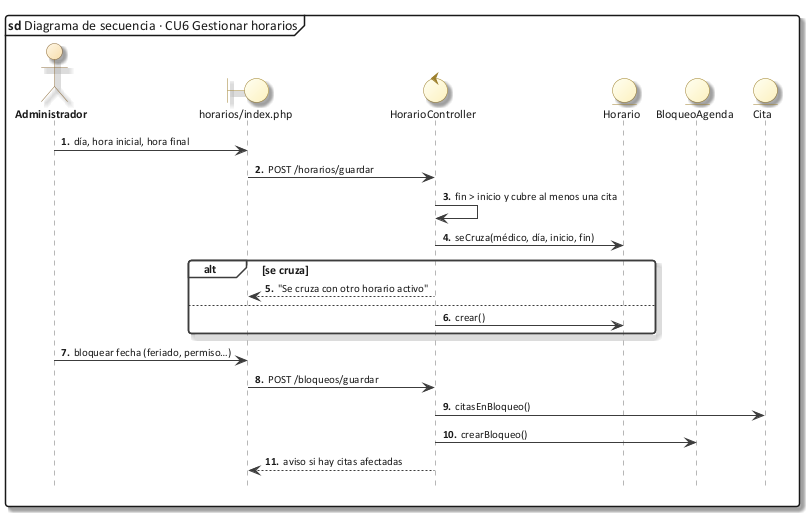

The diagram above was rendered by PlantUML. Its source (embedded in the PNG):
@startuml 50_sec_cu06
!include C:/Users/Sergio Estaca Paco/Desktop/HeadSalud/Docs/diagramas/estilo_ea.iuml
mainframe **sd** Diagrama de secuencia · CU6 Gestionar horarios
autonumber "<b>0."
hide footbox
actor Administrador as U
boundary "horarios/index.php" as V
control HorarioController as C
entity Horario as H
entity BloqueoAgenda as BA
entity Cita as CI
U -> V : día, hora inicial, hora final
V -> C : POST /horarios/guardar
C -> C : fin > inicio y cubre al menos una cita
C -> H : seCruza(médico, día, inicio, fin)
alt se cruza
  C --> V : "Se cruza con otro horario activo"
else
  C -> H : crear()
end
U -> V : bloquear fecha (feriado, permiso…)
V -> C : POST /bloqueos/guardar
C -> CI : citasEnBloqueo()
C -> BA : crearBloqueo()
C --> V : aviso si hay citas afectadas
@enduml